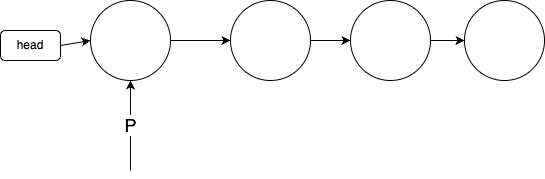

The diagram above was exported from draw.io. Its source (the exported page's mxGraphModel, read from the mxfile embedded in the PNG):
<mxGraphModel dx="1048" dy="691" grid="1" gridSize="10" guides="1" tooltips="1" connect="1" arrows="1" fold="1" page="1" pageScale="1" pageWidth="827" pageHeight="1169" math="0" shadow="0">
  <root>
    <mxCell id="0" />
    <mxCell id="1" parent="0" />
    <mxCell id="9" style="edgeStyle=none;html=1;exitX=1;exitY=0.5;exitDx=0;exitDy=0;entryX=0;entryY=0.5;entryDx=0;entryDy=0;" edge="1" parent="1" source="2" target="3">
      <mxGeometry relative="1" as="geometry" />
    </mxCell>
    <mxCell id="2" value="" style="ellipse;whiteSpace=wrap;html=1;aspect=fixed;" vertex="1" parent="1">
      <mxGeometry x="110" y="100" width="80" height="80" as="geometry" />
    </mxCell>
    <mxCell id="10" style="edgeStyle=none;html=1;exitX=1;exitY=0.5;exitDx=0;exitDy=0;entryX=0;entryY=0.5;entryDx=0;entryDy=0;" edge="1" parent="1" source="3" target="4">
      <mxGeometry relative="1" as="geometry" />
    </mxCell>
    <mxCell id="3" value="" style="ellipse;whiteSpace=wrap;html=1;aspect=fixed;" vertex="1" parent="1">
      <mxGeometry x="250" y="100" width="80" height="80" as="geometry" />
    </mxCell>
    <mxCell id="11" style="edgeStyle=none;html=1;exitX=1;exitY=0.5;exitDx=0;exitDy=0;entryX=0;entryY=0.5;entryDx=0;entryDy=0;" edge="1" parent="1" source="4" target="5">
      <mxGeometry relative="1" as="geometry" />
    </mxCell>
    <mxCell id="4" value="" style="ellipse;whiteSpace=wrap;html=1;aspect=fixed;" vertex="1" parent="1">
      <mxGeometry x="370" y="100" width="80" height="80" as="geometry" />
    </mxCell>
    <mxCell id="5" value="" style="ellipse;whiteSpace=wrap;html=1;aspect=fixed;" vertex="1" parent="1">
      <mxGeometry x="484" y="100" width="80" height="80" as="geometry" />
    </mxCell>
    <mxCell id="14" style="edgeStyle=none;html=1;exitX=1;exitY=0.5;exitDx=0;exitDy=0;entryX=0;entryY=0.5;entryDx=0;entryDy=0;" edge="1" parent="1" source="12" target="2">
      <mxGeometry relative="1" as="geometry" />
    </mxCell>
    <mxCell id="12" value="head" style="rounded=1;whiteSpace=wrap;html=1;" vertex="1" parent="1">
      <mxGeometry x="20" y="130" width="60" height="30" as="geometry" />
    </mxCell>
    <mxCell id="15" value="&lt;font style=&quot;font-size: 18px;&quot;&gt;P&lt;/font&gt;" style="endArrow=classic;html=1;entryX=0.5;entryY=1;entryDx=0;entryDy=0;" edge="1" parent="1" target="2">
      <mxGeometry width="50" height="50" relative="1" as="geometry">
        <mxPoint x="150" y="270" as="sourcePoint" />
        <mxPoint x="150" y="240" as="targetPoint" />
      </mxGeometry>
    </mxCell>
  </root>
</mxGraphModel>